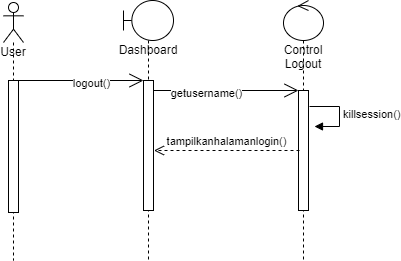

The diagram above was exported from draw.io. Its source (the exported page's mxGraphModel, read from the mxfile embedded in the PNG):
<mxGraphModel dx="868" dy="425" grid="1" gridSize="10" guides="1" tooltips="1" connect="1" arrows="1" fold="1" page="1" pageScale="1" pageWidth="850" pageHeight="1100" math="0" shadow="0">
  <root>
    <mxCell id="0" />
    <mxCell id="1" parent="0" />
    <mxCell id="w7BgeRweg68IXiRD4XFz-1" value="User" style="shape=umlLifeline;participant=umlActor;perimeter=lifelinePerimeter;whiteSpace=wrap;html=1;container=1;collapsible=0;recursiveResize=0;verticalAlign=top;spacingTop=36;outlineConnect=0;" parent="1" vertex="1">
      <mxGeometry x="190" y="132" width="20" height="258" as="geometry" />
    </mxCell>
    <mxCell id="w7BgeRweg68IXiRD4XFz-6" value="" style="html=1;points=[];perimeter=orthogonalPerimeter;" parent="w7BgeRweg68IXiRD4XFz-1" vertex="1">
      <mxGeometry x="5" y="78" width="10" height="132" as="geometry" />
    </mxCell>
    <mxCell id="w7BgeRweg68IXiRD4XFz-2" value="Dashboard" style="shape=umlLifeline;participant=umlBoundary;perimeter=lifelinePerimeter;whiteSpace=wrap;html=1;container=1;collapsible=0;recursiveResize=0;verticalAlign=top;spacingTop=36;outlineConnect=0;" parent="1" vertex="1">
      <mxGeometry x="310" y="130" width="50" height="260" as="geometry" />
    </mxCell>
    <mxCell id="w7BgeRweg68IXiRD4XFz-9" value="" style="html=1;points=[];perimeter=orthogonalPerimeter;" parent="w7BgeRweg68IXiRD4XFz-2" vertex="1">
      <mxGeometry x="20" y="80" width="10" height="130" as="geometry" />
    </mxCell>
    <mxCell id="w7BgeRweg68IXiRD4XFz-11" value="" style="endArrow=open;endFill=1;endSize=12;html=1;rounded=0;" parent="w7BgeRweg68IXiRD4XFz-2" edge="1">
      <mxGeometry width="160" relative="1" as="geometry">
        <mxPoint x="-110" y="80" as="sourcePoint" />
        <mxPoint x="20" y="80" as="targetPoint" />
      </mxGeometry>
    </mxCell>
    <mxCell id="w7BgeRweg68IXiRD4XFz-12" value="logout()" style="edgeLabel;html=1;align=center;verticalAlign=middle;resizable=0;points=[];" parent="w7BgeRweg68IXiRD4XFz-11" vertex="1" connectable="0">
      <mxGeometry x="0.1846" y="-2" relative="1" as="geometry">
        <mxPoint as="offset" />
      </mxGeometry>
    </mxCell>
    <mxCell id="w7BgeRweg68IXiRD4XFz-8" value="Control Logout" style="shape=umlLifeline;participant=umlControl;perimeter=lifelinePerimeter;whiteSpace=wrap;html=1;container=1;collapsible=0;recursiveResize=0;verticalAlign=top;spacingTop=36;outlineConnect=0;" parent="1" vertex="1">
      <mxGeometry x="470" y="130" width="40" height="260" as="geometry" />
    </mxCell>
    <mxCell id="w7BgeRweg68IXiRD4XFz-14" value="" style="html=1;points=[];perimeter=orthogonalPerimeter;" parent="w7BgeRweg68IXiRD4XFz-8" vertex="1">
      <mxGeometry x="15" y="90" width="10" height="120" as="geometry" />
    </mxCell>
    <mxCell id="w7BgeRweg68IXiRD4XFz-13" value="" style="endArrow=open;endFill=1;endSize=12;html=1;rounded=0;" parent="1" target="w7BgeRweg68IXiRD4XFz-14" edge="1">
      <mxGeometry width="160" relative="1" as="geometry">
        <mxPoint x="340" y="220" as="sourcePoint" />
        <mxPoint x="460" y="220" as="targetPoint" />
      </mxGeometry>
    </mxCell>
    <mxCell id="w7BgeRweg68IXiRD4XFz-18" value="getusername()" style="edgeLabel;html=1;align=center;verticalAlign=middle;resizable=0;points=[];" parent="w7BgeRweg68IXiRD4XFz-13" vertex="1" connectable="0">
      <mxGeometry x="-0.2828" y="-2" relative="1" as="geometry">
        <mxPoint as="offset" />
      </mxGeometry>
    </mxCell>
    <mxCell id="w7BgeRweg68IXiRD4XFz-22" value="killsession()" style="edgeStyle=orthogonalEdgeStyle;html=1;align=left;spacingLeft=2;endArrow=block;rounded=0;entryX=1;entryY=0;" parent="1" edge="1">
      <mxGeometry relative="1" as="geometry">
        <mxPoint x="496" y="236" as="sourcePoint" />
        <Array as="points">
          <mxPoint x="526" y="236" />
        </Array>
        <mxPoint x="501" y="256" as="targetPoint" />
      </mxGeometry>
    </mxCell>
    <mxCell id="w7BgeRweg68IXiRD4XFz-23" value="tampilkanhalamanlogin()" style="html=1;verticalAlign=bottom;endArrow=open;dashed=1;endSize=8;rounded=0;" parent="1" edge="1">
      <mxGeometry relative="1" as="geometry">
        <mxPoint x="486" y="280" as="sourcePoint" />
        <mxPoint x="340.5" y="280" as="targetPoint" />
      </mxGeometry>
    </mxCell>
  </root>
</mxGraphModel>